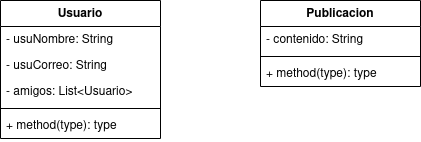

The diagram above was exported from draw.io. Its source (the exported page's mxGraphModel, read from the mxfile embedded in the PNG):
<mxGraphModel dx="1434" dy="795" grid="1" gridSize="10" guides="1" tooltips="1" connect="1" arrows="1" fold="1" page="1" pageScale="1" pageWidth="827" pageHeight="1169" math="0" shadow="0">
  <root>
    <mxCell id="0" />
    <mxCell id="1" parent="0" />
    <mxCell id="4uIBBd354qqypKN9HGDH-1" value="Usuario" style="swimlane;fontStyle=1;align=center;verticalAlign=top;childLayout=stackLayout;horizontal=1;startSize=26;horizontalStack=0;resizeParent=1;resizeParentMax=0;resizeLast=0;collapsible=1;marginBottom=0;whiteSpace=wrap;html=1;" vertex="1" parent="1">
      <mxGeometry x="330" y="370" width="160" height="138" as="geometry" />
    </mxCell>
    <mxCell id="4uIBBd354qqypKN9HGDH-2" value="- usuNombre: String" style="text;strokeColor=none;fillColor=none;align=left;verticalAlign=top;spacingLeft=4;spacingRight=4;overflow=hidden;rotatable=0;points=[[0,0.5],[1,0.5]];portConstraint=eastwest;whiteSpace=wrap;html=1;" vertex="1" parent="4uIBBd354qqypKN9HGDH-1">
      <mxGeometry y="26" width="160" height="26" as="geometry" />
    </mxCell>
    <mxCell id="4uIBBd354qqypKN9HGDH-6" value="- usuCorreo: String" style="text;strokeColor=none;fillColor=none;align=left;verticalAlign=top;spacingLeft=4;spacingRight=4;overflow=hidden;rotatable=0;points=[[0,0.5],[1,0.5]];portConstraint=eastwest;whiteSpace=wrap;html=1;" vertex="1" parent="4uIBBd354qqypKN9HGDH-1">
      <mxGeometry y="52" width="160" height="26" as="geometry" />
    </mxCell>
    <mxCell id="4uIBBd354qqypKN9HGDH-7" value="- amigos: List&amp;lt;Usuario&amp;gt;" style="text;strokeColor=none;fillColor=none;align=left;verticalAlign=top;spacingLeft=4;spacingRight=4;overflow=hidden;rotatable=0;points=[[0,0.5],[1,0.5]];portConstraint=eastwest;whiteSpace=wrap;html=1;" vertex="1" parent="4uIBBd354qqypKN9HGDH-1">
      <mxGeometry y="78" width="160" height="26" as="geometry" />
    </mxCell>
    <mxCell id="4uIBBd354qqypKN9HGDH-3" value="" style="line;strokeWidth=1;fillColor=none;align=left;verticalAlign=middle;spacingTop=-1;spacingLeft=3;spacingRight=3;rotatable=0;labelPosition=right;points=[];portConstraint=eastwest;strokeColor=inherit;" vertex="1" parent="4uIBBd354qqypKN9HGDH-1">
      <mxGeometry y="104" width="160" height="8" as="geometry" />
    </mxCell>
    <mxCell id="4uIBBd354qqypKN9HGDH-4" value="+ method(type): type" style="text;strokeColor=none;fillColor=none;align=left;verticalAlign=top;spacingLeft=4;spacingRight=4;overflow=hidden;rotatable=0;points=[[0,0.5],[1,0.5]];portConstraint=eastwest;whiteSpace=wrap;html=1;" vertex="1" parent="4uIBBd354qqypKN9HGDH-1">
      <mxGeometry y="112" width="160" height="26" as="geometry" />
    </mxCell>
    <mxCell id="4uIBBd354qqypKN9HGDH-15" value="Publicacion" style="swimlane;fontStyle=1;align=center;verticalAlign=top;childLayout=stackLayout;horizontal=1;startSize=26;horizontalStack=0;resizeParent=1;resizeParentMax=0;resizeLast=0;collapsible=1;marginBottom=0;whiteSpace=wrap;html=1;" vertex="1" parent="1">
      <mxGeometry x="590" y="370" width="160" height="86" as="geometry" />
    </mxCell>
    <mxCell id="4uIBBd354qqypKN9HGDH-16" value="- contenido: String" style="text;strokeColor=none;fillColor=none;align=left;verticalAlign=top;spacingLeft=4;spacingRight=4;overflow=hidden;rotatable=0;points=[[0,0.5],[1,0.5]];portConstraint=eastwest;whiteSpace=wrap;html=1;" vertex="1" parent="4uIBBd354qqypKN9HGDH-15">
      <mxGeometry y="26" width="160" height="26" as="geometry" />
    </mxCell>
    <mxCell id="4uIBBd354qqypKN9HGDH-17" value="" style="line;strokeWidth=1;fillColor=none;align=left;verticalAlign=middle;spacingTop=-1;spacingLeft=3;spacingRight=3;rotatable=0;labelPosition=right;points=[];portConstraint=eastwest;strokeColor=inherit;" vertex="1" parent="4uIBBd354qqypKN9HGDH-15">
      <mxGeometry y="52" width="160" height="8" as="geometry" />
    </mxCell>
    <mxCell id="4uIBBd354qqypKN9HGDH-18" value="+ method(type): type" style="text;strokeColor=none;fillColor=none;align=left;verticalAlign=top;spacingLeft=4;spacingRight=4;overflow=hidden;rotatable=0;points=[[0,0.5],[1,0.5]];portConstraint=eastwest;whiteSpace=wrap;html=1;" vertex="1" parent="4uIBBd354qqypKN9HGDH-15">
      <mxGeometry y="60" width="160" height="26" as="geometry" />
    </mxCell>
  </root>
</mxGraphModel>